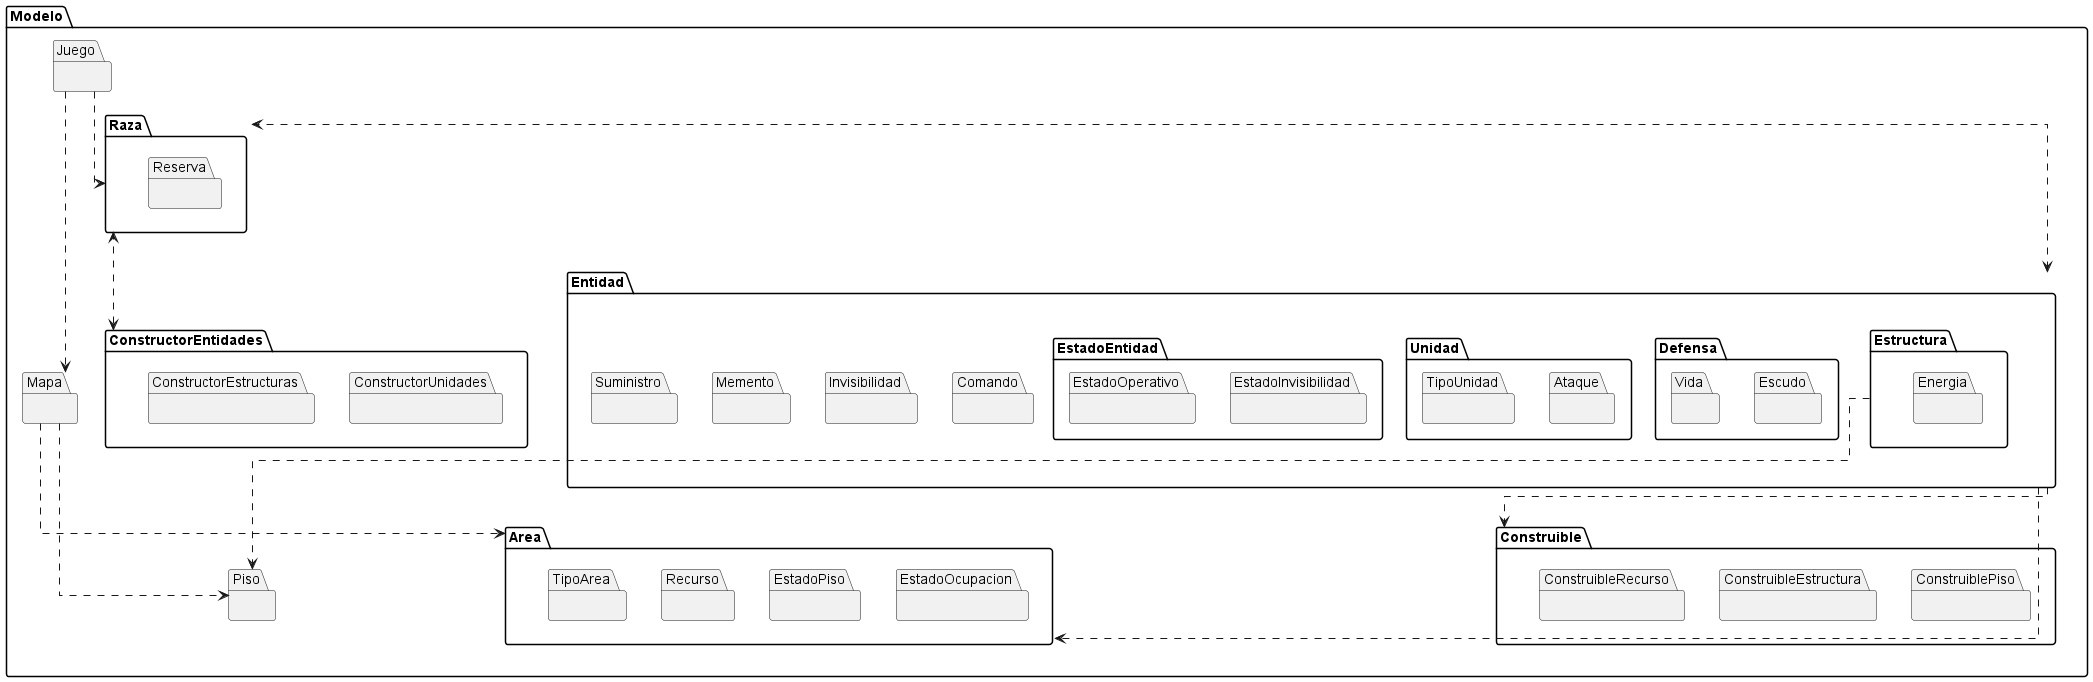

The diagram above was rendered by PlantUML. Its source (embedded in the PNG):
@startuml
'https://plantuml.com/component-diagram
skinparam linetype ortho
top to bottom direction
package "Modelo" {
    package "Area" {
        package "EstadoOcupacion" {
        }
        package "EstadoPiso" {
        }
        package "Recurso" {
        }
        package "TipoArea" {
        }
    }
    package "ConstructorEntidades" {
        package "ConstructorUnidades"{
        }
        package "ConstructorEstructuras" {
        }
    }
    package "Construible" {
        package "ConstruiblePiso" {
        }
        package "ConstruibleEstructura" {
        }
        package "ConstruibleRecurso" {
        }
    }
    package "Entidad" {
        package "Estructura" {
                package "Energia" {
                }
            }
        package "Comando" {
        }
        package "Defensa" {
            package "Escudo"{
            }
            package "Vida"{
            }
        }
        package "EstadoEntidad" {
            package "EstadoInvisibilidad" {
            }
            package "EstadoOperativo" {
            }
        }
        package "Invisibilidad" {
        }
        package "Memento" {
        }
        package "Suministro" {
        }
        package "Unidad" {
            package "Ataque"{
            }
            package "TipoUnidad"{
            }
        }
    }
    package "Juego" {
    }
    package "Mapa" {
    }
    package "Piso"{
    }
    package "Raza"{
        package "Reserva"{
        }
    }
}

"Juego" ..> "Raza"
"Juego" ..> "Mapa"
"Mapa" ..> "Area"
"Mapa" ..> "Piso"
"Estructura" ..> "Piso"
"Raza" <..> "Entidad"
"Raza" <..> "ConstructorEntidades"
"Entidad" ..> "Construible"
"Entidad" ..> "Area"

@enduml